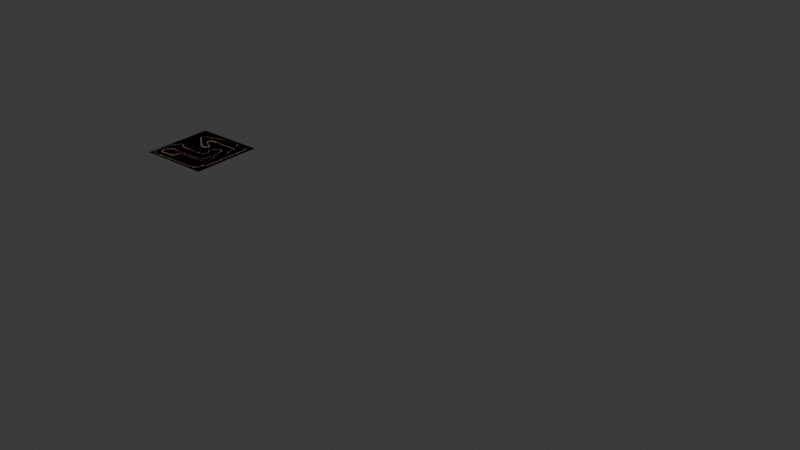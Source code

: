 # Source: U0.2.road.blend  (saved by Blender 4.4.30; exported with 4.5.12 LTS)
import bpy
from mathutils import Matrix  # noqa: F401  (used for matrix-valued properties, if any)

bpy.ops.wm.read_factory_settings(use_empty=True)
scene = bpy.context.scene
scene.name = 'Scene'

# ---- collections
col_collection = bpy.data.collections.new('Collection'); scene.collection.children.link(col_collection)
col_collection_2 = bpy.data.collections.new('Collection 2'); scene.collection.children.link(col_collection_2)

# ---- materials (node trees are filled in below, after node groups)
mat_material_001 = bpy.data.materials.new('Material.001')
mat_material_002 = bpy.data.materials.new('Material.002')
mat_material_003 = bpy.data.materials.new('Material.003')

# ---- material node trees
mat_material_001.use_nodes = True; mat_material_001.node_tree.nodes.clear()
_N = mat_material_001.node_tree.nodes; _L = mat_material_001.node_tree.links
n0 = _N.new('ShaderNodeBsdfPrincipled'); n0.name = 'Principled BSDF'; n0.location = (10, 300)
n1 = _N.new('ShaderNodeOutputMaterial'); n1.name = 'Material Output'; n1.location = (300, 300)
_L.new(n0.outputs[0], n1.inputs[0])
n1.is_active_output = True
mat_material_002.use_nodes = True; mat_material_002.node_tree.nodes.clear()
_N = mat_material_002.node_tree.nodes; _L = mat_material_002.node_tree.links
n0 = _N.new('ShaderNodeBsdfPrincipled'); n0.name = 'Principled BSDF'; n0.location = (10, 300)
n0.inputs[0].default_value = (0.02, 0.02, 0.02, 1.0)
n0.inputs[2].default_value = 1.0
n0.inputs[3].default_value = 1.0
n1 = _N.new('ShaderNodeOutputMaterial'); n1.name = 'Material Output'; n1.location = (300, 300)
_L.new(n0.outputs[0], n1.inputs[0])
n1.is_active_output = True
mat_material_003.use_nodes = True; mat_material_003.node_tree.nodes.clear()
_N = mat_material_003.node_tree.nodes; _L = mat_material_003.node_tree.links
n0 = _N.new('ShaderNodeBsdfPrincipled'); n0.name = 'Principled BSDF'; n0.location = (10, 300)
n0.inputs[0].default_value = (0.8001, 0.0, 0.0, 1.0)
n1 = _N.new('ShaderNodeOutputMaterial'); n1.name = 'Material Output'; n1.location = (300, 300)
_L.new(n0.outputs[0], n1.inputs[0])
n1.is_active_output = True

# ---- world
world_world = bpy.data.worlds.new('World'); scene.world = world_world
world_world.use_nodes = True; world_world.node_tree.nodes.clear()
_N = world_world.node_tree.nodes; _L = world_world.node_tree.links
n0 = _N.new('ShaderNodeOutputWorld'); n0.name = 'World Output'; n0.location = (300, 300)
n1 = _N.new('ShaderNodeBackground'); n1.name = 'Background'; n1.location = (10, 300)
n1.inputs[0].default_value = (0.05088, 0.05088, 0.05088, 1.0)
_L.new(n1.outputs[0], n0.inputs[0])
n0.is_active_output = True
world_world.color = (0.05088, 0.05088, 0.05088)
world_world.sun_shadow_jitter_overblur = 0.0

# ---- meshes
me_plane = bpy.data.meshes.new('Plane')
me_plane.from_pydata([(-500.0, -500.0, 0.0), (500.0, -500.0, 0.0), (-500.0, 500.0, 0.0), (500.0, 500.0, 0.0)], [], [(0, 1, 3, 2)])
_uv = me_plane.uv_layers.new(name='UVMap')
_uv.uv.foreach_set('vector', [0.0, 0.0, 1.0, 0.0, 1.0, 1.0, 0.0, 1.0])
me_plane.update()
me_plane_001 = bpy.data.meshes.new('Plane.001')
me_plane_001.from_pydata([(-500.0, -500.0, 0.0), (500.0, -500.0, 0.0), (-500.0, 500.0, 0.0), (500.0, 500.0, 0.0)], [], [(0, 1, 3, 2)])
_uv = me_plane_001.uv_layers.new(name='UVMap')
_uv.uv.foreach_set('vector', [0.0, 0.0, 1.0, 0.0, 1.0, 1.0, 0.0, 1.0])
me_plane_001.update()
me_plane_002 = bpy.data.meshes.new('Plane.002')
me_plane_002.from_pydata([(0.0, 0.1, 0.0), (1.0, 0.1, 0.0), (0.0, 6.0, 0.0), (1.0, 6.0, 0.0), (0.0, -0.1, 0.0), (1.0, -0.1, 0.0), (0.0, -6.0, 0.0), (1.0, -6.0, 0.0), (0.0, 8.0, 0.0), (1.0, 8.0, 0.0), (2.0, 0.1, 0.0), (2.0, 6.0, 0.0), (2.0, -0.1, 0.0), (2.0, -6.0, 0.0), (2.0, 8.0, 0.0), (0.5, 0.1, 0.0), (0.5, 6.0, 0.0), (0.5, -0.1, 0.0), (0.5, -6.0, 0.0), (0.5, 8.0, 0.05), (1.5, 6.0, 0.0), (1.5, 8.0, 0.05), (1.5, -6.0, 0.0), (1.5, -0.1, 0.0), (1.5, 0.1, 0.0), (0.0, 9.0, 0.0), (1.0, 9.0, 0.0), (2.0, 9.0, 0.0), (0.5, 9.0, 0.0), (1.5, 9.0, 0.0), (0.0, -8.0, 0.0), (1.0, -8.0, 0.0), (2.0, -8.0, 0.0), (0.5, -8.0, 0.05), (1.5, -8.0, 0.05), (0.0, -9.0, 0.0), (1.0, -9.0, 0.0), (2.0, -9.0, 0.0), (0.5, -9.0, 0.0), (1.5, -9.0, 0.0)], [], [(15, 1, 3, 16), (15, 0, 4, 17), (17, 4, 6, 18), (16, 3, 9, 19), (21, 20, 11, 14), (23, 22, 13, 12), (24, 23, 12, 10), (20, 24, 10, 11), (2, 16, 19, 8), (5, 17, 18, 7), (1, 15, 17, 5), (0, 15, 16, 2), (3, 1, 24, 20), (1, 5, 23, 24), (5, 7, 22, 23), (9, 3, 20, 21), (9, 21, 29, 26), (8, 19, 28, 25), (21, 14, 27, 29), (19, 9, 26, 28), (22, 7, 31, 34), (7, 18, 33, 31), (18, 6, 30, 33), (13, 22, 34, 32), (33, 30, 35, 38), (31, 33, 38, 36), (34, 31, 36, 39), (32, 34, 39, 37)])
me_plane_002.polygons.foreach_set('material_index', [1, 0, 1, 2, 0, 1, 0, 1, 2, 1, 0, 1, 1, 0, 1, 0, 1, 1, 1, 1, 2, 0, 0, 2, 1, 1, 1, 1])
_uv = me_plane_002.uv_layers.new(name='UVMap')
_uv.uv.foreach_set('vector', [0.5, 0.0, 1.0, 0.0, 1.0, 1.0, 0.5, 1.0, 0.5, 0.0, 0.0, 0.0, 0.0, 0.0, 0.5, 0.0, 0.5, 0.0, 0.0, 0.0, 0.0, 0.0, 0.5, 0.0, 0.5, 1.0, 1.0, 1.0, 1.0, 1.0, 0.5, 1.0, 1.0, 1.0, 1.0, 1.0, 1.0, 1.0, 1.0, 1.0, 1.0, 0.0, 1.0, 0.0, 1.0, 0.0, 1.0, 0.0, 1.0, 0.0, 1.0, 0.0, 1.0, 0.0, 1.0, 0.0, 1.0, 1.0, 1.0, 0.0, 1.0, 0.0, 1.0, 1.0, 0.0, 1.0, 0.5, 1.0, 0.5, 1.0, 0.0, 1.0, 1.0, 0.0, 0.5, 0.0, 0.5, 0.0, 1.0, 0.0, 1.0, 0.0, 0.5, 0.0, 0.5, 0.0, 1.0, 0.0, 0.0, 0.0, 0.5, 0.0, 0.5, 1.0, 0.0, 1.0, 1.0, 1.0, 1.0, 0.0, 1.0, 0.0, 1.0, 1.0, 1.0, 0.0, 1.0, 0.0, 1.0, 0.0, 1.0, 0.0, 1.0, 0.0, 1.0, 0.0, 1.0, 0.0, 1.0, 0.0, 1.0, 1.0, 1.0, 1.0, 1.0, 1.0, 1.0, 1.0, 1.0, 1.0, 1.0, 1.0, 1.0, 1.0, 1.0, 1.0, 0.0, 1.0, 0.5, 1.0, 0.5, 1.0, 0.0, 1.0, 1.0, 1.0, 1.0, 1.0, 1.0, 1.0, 1.0, 1.0, 0.5, 1.0, 1.0, 1.0, 1.0, 1.0, 0.5, 1.0, 1.0, 0.0, 1.0, 0.0, 1.0, 0.0, 1.0, 0.0, 1.0, 0.0, 0.5, 0.0, 0.5, 0.0, 1.0, 0.0, 0.5, 0.0, 0.0, 0.0, 0.0, 0.0, 0.5, 0.0, 1.0, 0.0, 1.0, 0.0, 1.0, 0.0, 1.0, 0.0, 0.5, 0.0, 0.0, 0.0, 0.0, 0.0, 0.5, 0.0, 1.0, 0.0, 0.5, 0.0, 0.5, 0.0, 1.0, 0.0, 1.0, 0.0, 1.0, 0.0, 1.0, 0.0, 1.0, 0.0, 1.0, 0.0, 1.0, 0.0, 1.0, 0.0, 1.0, 0.0])
me_plane_002.materials.append(mat_material_001)
me_plane_002.materials.append(mat_material_002)
me_plane_002.materials.append(mat_material_003)
me_plane_002.update()

# ---- curves / text
cu_nurbspath_002 = bpy.data.curves.new('NurbsPath.002', 'CURVE')
cu_nurbspath_002.dimensions = '3D'
_sp = cu_nurbspath_002.splines.new('NURBS'); _sp.points.add(71)
_sp.points.foreach_set('co', [-259.9, -86.68, 0.0, 1.0, -159.9, -86.68, 0.0, 1.0, -59.87, -86.68, 0.0, 1.0, 40.13, -86.68, 0.0, 1.0, 140.1, -86.68, 0.0, 1.0, 139.7, 42.99, 0.0, 1.0, 39.26, 43.84, 0.0, 1.0, 139.7, 173.6, 0.0, 1.0, 238.9, 174.4, 0.0, 1.0, 239.1, 44.12, 0.0, 1.0, 239.3, -86.2, 0.0, 1.0, 239.5, -216.5, 0.0, 1.0, 39.11, -218.0, 0.0, 1.0, -300.0, -219.4, 0.0, 1.0, -361.7, -220.8, 0.0, 1.0, -400.0, -400.0, 0.0, 1.0, -333.1, -397.1, 0.0, 1.0, -199.2, -391.3, 0.0, 1.0, -132.3, -388.4, 0.0, 1.0, -132.6, -355.8, 0.0, 1.0, -133.1, -290.6, 0.0, 1.0, -133.4, -258.0, 0.0, 1.0, -66.89, -257.3, 0.0, 1.0, 317.1, -253.6, 0.0, 1.0, 329.4, -161.0, 0.0, 1.0, 337.6, -99.23, 0.0, 1.0, 271.0, -37.49, 0.0, 1.0, 279.1, 24.26, 0.0, 1.0, 362.1, 86.0, 0.0, 1.0, 370.3, 147.7, 0.0, 1.0, 267.1, 209.5, 0.0, 1.0, 339.4, 302.1, 0.0, 1.0, 267.9, 302.7, 0.0, 1.0, -89.66, 305.9, 0.0, 1.0, -161.2, 306.5, 0.0, 1.0, -161.2, 176.1, 0.0, 1.0, 40.62, 170.2, 0.0, 1.0, -54.41, 44.76, 0.0, 1.0, -117.1, 95.41, 0.0, 1.0, -305.1, 247.4, 0.0, 1.0, -367.7, 298.0, 0.0, 1.0, -316.3, 320.2, 0.0, 1.0, -264.9, 342.3, 0.0, 1.0, -110.7, 408.8, 0.0, 1.0, -59.28, 431.0, 0.0, 1.0, -9.768, 436.6, 0.0, 1.0, 188.3, 459.1, 0.0, 1.0, 237.8, 464.7, 0.0, 1.0, 239.4, 386.6, 0.0, 1.0, 273.2, 395.1, 0.0, 1.0, 408.5, 428.8, 0.0, 1.0, 442.3, 437.3, 0.0, 1.0, 442.6, 306.1, 0.0, 1.0, 443.7, -218.7, 0.0, 1.0, 444.0, -349.9, 0.0, 1.0, 385.2, -302.3, 0.0, 1.0, 400.0, -400.0, 0.0, 1.0, 366.1, -465.9, 0.0, 1.0, 178.2, -465.9, 0.0, 1.0, -9.723, -465.9, 0.0, 1.0, -197.6, -465.9, 0.0, 1.0, -385.6, -465.9, 0.0, 1.0, -474.9, -465.9, 0.0, 1.0, -475.7, -369.3, 0.0, 1.0, -476.5, -272.8, 0.0, 1.0, -477.3, -176.2, 0.0, 1.0, -478.1, -79.71, 0.0, 1.0, -409.2, -109.0, 0.0, 1.0, -412.5, -77.07, 0.0, 1.0, -413.0, -12.71, 0.0, 1.0, -273.3, -11.47, 0.0, 1.0, -354.7, -90.3, 0.0, 1.0])
_sp.order_u = 5
_sp.order_v = 0
_sp.resolution_u = 512
_sp.use_cyclic_u = True
_sp.use_endpoint_u = True
cu_nurbspath_002.use_path = True
cu_nurbspath_002.resolution_u = 512
cu_nurbspath_002.fill_mode = 'FULL'
cu_nurbspath_003 = bpy.data.curves.new('NurbsPath.003', 'CURVE')
cu_nurbspath_003.dimensions = '3D'
_sp = cu_nurbspath_003.splines.new('NURBS'); _sp.points.add(77)
_sp.points.foreach_set('co', [-259.9, -86.68, 0.0, 1.0, -159.9, -86.68, 0.0, 1.0, -59.87, -86.68, 0.0, 1.0, 40.13, -86.68, 0.0, 1.0, 140.1, -86.68, 0.0, 1.0, 139.7, 42.99, 0.0, 1.0, 39.26, 43.84, 0.0, 1.0, 139.7, 173.6, 0.0, 1.0, 238.9, 174.4, 0.0, 1.0, 239.1, 44.12, 0.0, 1.0, 239.3, -86.2, 0.0, 1.0, 239.5, -216.5, 0.0, 1.0, 39.11, -218.0, 0.0, 1.0, -45.66, -218.3, 0.0, 1.0, -130.4, -218.7, 0.0, 1.0, -215.2, -219.0, 0.0, 1.0, -300.0, -219.4, 0.0, 1.0, -361.7, -220.8, 15.0, 1.0, -400.0, -400.0, 15.0, 1.0, -333.1, -397.1, 15.0, 1.0, -199.2, -391.3, 15.0, 1.0, -132.3, -388.4, 15.0, 1.0, -132.6, -355.8, 15.0, 1.0, -133.1, -290.6, 15.0, 1.0, -133.4, -258.0, 0.0, 1.0, -66.89, -257.3, 0.0, 1.0, 317.1, -253.6, 0.0, 1.0, 329.4, -161.0, 0.0, 1.0, 337.6, -99.23, 0.0, 1.0, 271.0, -37.49, 0.0, 1.0, 279.1, 24.26, 0.0, 1.0, 362.1, 86.0, 0.0, 1.0, 370.3, 147.7, 0.0, 1.0, 267.1, 209.5, 0.0, 1.0, 339.4, 302.1, 0.0, 1.0, 267.9, 302.7, 0.0, 1.0, 178.5, 303.5, 0.0, 1.0, 89.1, 304.3, 0.0, 1.0, -0.2827, 305.1, 0.0, 1.0, -89.66, 305.9, 0.0, 1.0, -161.2, 306.5, 10.0, 1.0, -161.2, 176.1, 10.0, 1.0, 40.62, 170.2, 10.0, 1.0, -54.41, 44.76, 10.0, 1.0, -117.1, 95.41, 10.0, 1.0, -305.1, 247.4, 10.0, 1.0, -367.7, 298.0, 10.0, 1.0, -316.3, 320.2, 10.0, 1.0, -264.9, 342.3, 10.0, 1.0, -110.7, 408.8, 10.0, 1.0, -59.28, 431.0, 0.0, 1.0, -9.768, 436.6, 0.0, 1.0, 188.3, 459.1, 0.0, 1.0, 237.8, 464.7, 0.0, 1.0, 239.4, 386.6, 0.0, 1.0, 273.2, 395.1, 0.0, 1.0, 408.5, 428.8, 0.0, 1.0, 442.3, 437.3, 0.0, 1.0, 442.6, 306.1, 0.0, 1.0, 443.7, -218.7, 0.0, 1.0, 444.0, -349.9, 0.0, 1.0, 385.2, -302.3, 0.0, 1.0, 400.0, -400.0, 0.0, 1.0, 366.1, -465.9, 0.0, 1.0, 178.2, -465.9, 0.0, 1.0, -9.723, -465.9, 0.0, 1.0, -197.6, -465.9, 0.0, 1.0, -385.6, -465.9, 0.0, 1.0, -474.9, -465.9, 0.0, 1.0, -475.7, -369.3, 0.0, 1.0, -476.5, -272.8, 0.0, 1.0, -477.3, -176.2, 0.0, 1.0, -478.1, -79.71, 0.0, 1.0, -409.2, -109.0, 0.0, 1.0, -412.5, -77.07, 0.0, 1.0, -413.0, -12.71, 0.0, 1.0, -273.3, -11.47, 0.0, 1.0, -354.7, -90.3, 0.0, 1.0])
_sp.order_u = 5
_sp.order_v = 0
_sp.resolution_u = 512
_sp.use_cyclic_u = True
_sp.use_endpoint_u = True
cu_nurbspath_003.use_path = True
cu_nurbspath_003.resolution_u = 512
cu_nurbspath_003.fill_mode = 'FULL'

# ---- objects
ob_plane = bpy.data.objects.new('Plane', me_plane)
ob_nurbspath = bpy.data.objects.new('NurbsPath', cu_nurbspath_002)
ob_plane_001 = bpy.data.objects.new('Plane.001', me_plane_001)
ob_nurbspath_001 = bpy.data.objects.new('NurbsPath.001', cu_nurbspath_003)
ob_plane_002 = bpy.data.objects.new('Plane.002', me_plane_002)

# ---- transforms, parenting, visibility, modifiers, constraints
ob_plane.location = (0.0, 0.0, 0.0)
ob_nurbspath.location = (0.0, 0.0, 0.0)
ob_plane_001.location = (0.0, 0.0, 0.0)
ob_nurbspath_001.location = (0.0, 0.0, 0.0)
ob_plane_002.location = (0.0, 0.0, 0.0)
_m = ob_plane_002.modifiers.new('Array', 'ARRAY')
_m.fit_type = 'FIT_CURVE'
_m.curve = ob_nurbspath_001
_m = ob_plane_002.modifiers.new('Curve', 'CURVE')
_m.object = ob_nurbspath_001

# ---- collection membership
col_collection.objects.link(ob_plane)
col_collection.objects.link(ob_nurbspath)
col_collection_2.objects.link(ob_plane_001)
col_collection_2.objects.link(ob_nurbspath_001)
col_collection_2.objects.link(ob_plane_002)

# ---- scene / render settings (as saved in the file)
scene.frame_start = 1; scene.frame_end = 250; scene.frame_set(1)
scene.render.engine = 'BLENDER_EEVEE_NEXT'
bpy.context.view_layer.update()

# ---- added for rendering (the .blend has no active camera and no usable light): camera, sun
cam_auto = bpy.data.cameras.new('AutoCamera')
cam_auto.lens = 50.0
cam_auto.sensor_width = 36.0
cam_auto.clip_end = 130687.0
ob_auto_camera = bpy.data.objects.new('AutoCamera', cam_auto)
scene.collection.objects.link(ob_auto_camera)
ob_auto_camera.location = (10939.6, -8935.88, 5964.75)
ob_auto_camera.rotation_euler = (1.09748, -7.21219e-08, 0.694738)
scene.camera = ob_auto_camera
light_auto_sun = bpy.data.lights.new('AutoSun', 'SUN')
light_auto_sun.energy = 3.0
light_auto_sun.angle = 0.0523599
ob_auto_sun = bpy.data.objects.new('AutoSun', light_auto_sun)
scene.collection.objects.link(ob_auto_sun)
ob_auto_sun.rotation_euler = (0.872665, 0.174533, 0.523599)
bpy.context.view_layer.update()
